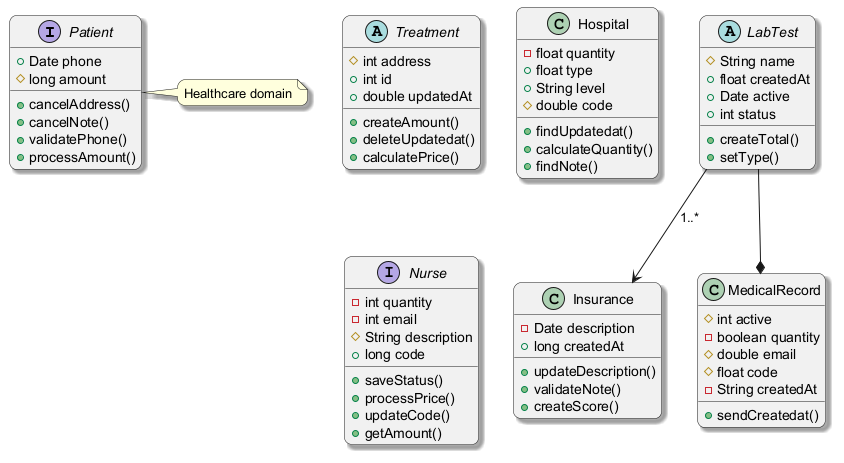

The diagram above was rendered by PlantUML. Its source (embedded in the PNG):
@startuml
skinparam backgroundColor #FFFFFF
skinparam roundCorner 15
skinparam shadowing true
interface Patient {
  +Date phone
  #long amount
  +cancelAddress()
  +cancelNote()
  +validatePhone()
  +processAmount()
}
abstract class Treatment {
  #int address
  +int id
  +double updatedAt
  +createAmount()
  +deleteUpdatedat()
  +calculatePrice()
}
class Insurance {
  -Date description
  +long createdAt
  +updateDescription()
  +validateNote()
  +createScore()
}
class Hospital {
  -float quantity
  +float type
  +String level
  #double code
  +findUpdatedat()
  +calculateQuantity()
  +findNote()
}
interface Nurse {
  -int quantity
  -int email
  #String description
  +long code
  +saveStatus()
  +processPrice()
  +updateCode()
  +getAmount()
}
class MedicalRecord {
  #int active
  -boolean quantity
  #double email
  #float code
  -String createdAt
  +sendCreatedat()
}
abstract class LabTest {
  #String name
  +float createdAt
  +Date active
  +int status
  +createTotal()
  +setType()
}
LabTest --* MedicalRecord
LabTest --> Insurance : "1..*"
note right of Patient : Healthcare domain
@enduml